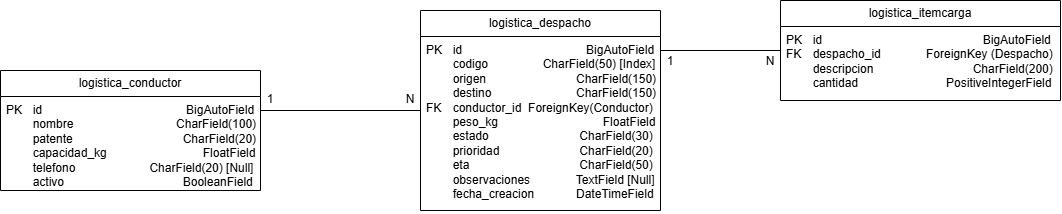

The diagram above was exported from draw.io. Its source (the exported page's mxGraphModel, read from the mxfile embedded in the PNG):
<mxGraphModel dx="1367" dy="694" grid="1" gridSize="10" guides="1" tooltips="1" connect="1" arrows="1" fold="1" page="1" pageScale="1" pageWidth="827" pageHeight="1169" math="0" shadow="0">
  <root>
    <mxCell id="0" />
    <mxCell id="1" parent="0" />
    <mxCell id="GBSvgBtx1zEnpgQQ2A5g-2" parent="1" style="swimlane;fontStyle=0;childLayout=stackLayout;horizontal=1;startSize=26;fillColor=none;horizontalStack=0;resizeParent=1;resizeParentMax=0;resizeLast=0;collapsible=1;marginBottom=0;whiteSpace=wrap;html=1;" value="logistica_despacho" vertex="1">
      <mxGeometry height="200" width="240" x="320" y="80" as="geometry" />
    </mxCell>
    <mxCell id="GBSvgBtx1zEnpgQQ2A5g-3" parent="GBSvgBtx1zEnpgQQ2A5g-2" style="text;strokeColor=none;fillColor=none;align=left;verticalAlign=top;spacingLeft=4;spacingRight=4;overflow=hidden;rotatable=0;points=[[0,0.5],[1,0.5]];portConstraint=eastwest;whiteSpace=wrap;html=1;" value="PK &lt;span style=&quot;white-space: pre;&quot;&gt;&#09;&lt;/span&gt;id&lt;span style=&quot;white-space: pre;&quot;&gt;&#09;&lt;span style=&quot;white-space: pre;&quot;&gt;&#09;&lt;/span&gt; &lt;/span&gt;&amp;nbsp; &amp;nbsp;&lt;span style=&quot;white-space: pre;&quot;&gt;&#09;&lt;/span&gt;&lt;span style=&quot;white-space: pre;&quot;&gt;&#09;&lt;/span&gt;&amp;nbsp;&lt;span style=&quot;white-space: pre;&quot;&gt;&#09;&lt;/span&gt;BigAutoField&lt;div&gt;&lt;span style=&quot;white-space: pre;&quot;&gt;&#09;&lt;/span&gt;codigo&lt;span style=&quot;white-space: pre;&quot;&gt;&#09;&lt;span style=&quot;white-space: pre;&quot;&gt;&#09;&lt;/span&gt; &lt;/span&gt;&amp;nbsp; CharField(50) [Index]&lt;br&gt;&lt;/div&gt;&lt;div&gt;&lt;span style=&quot;white-space: pre;&quot;&gt;&#09;&lt;/span&gt;origen&lt;span style=&quot;white-space: pre;&quot;&gt;&#09;&lt;span style=&quot;white-space: pre;&quot;&gt;&#09;&lt;/span&gt;&lt;span style=&quot;white-space: pre;&quot;&gt;&#09;&lt;/span&gt;     &lt;/span&gt;CharField(150)&lt;br&gt;&lt;/div&gt;&lt;div&gt;&lt;span style=&quot;white-space: pre;&quot;&gt;&#09;&lt;/span&gt;destino&lt;span style=&quot;white-space: pre;&quot;&gt;&#09;&lt;span style=&quot;white-space: pre;&quot;&gt;&#09;&lt;/span&gt;&lt;span style=&quot;white-space: pre;&quot;&gt;&#09;&lt;/span&gt;     &lt;/span&gt;CharField(150)&lt;br&gt;&lt;/div&gt;&lt;div&gt;FK&lt;span style=&quot;white-space: pre;&quot;&gt;&#09;&lt;/span&gt;conductor_id&amp;nbsp; ForeignKey(Conductor)&lt;/div&gt;&lt;div&gt;&lt;span style=&quot;white-space: pre;&quot;&gt;&#09;&lt;/span&gt;peso_kg&lt;span style=&quot;white-space: pre;&quot;&gt;&#09;&lt;span style=&quot;white-space: pre;&quot;&gt;&#09;&lt;/span&gt;&lt;span style=&quot;white-space: pre;&quot;&gt;&#09;&lt;/span&gt;&lt;span style=&quot;white-space: pre;&quot;&gt;&#09;&lt;/span&gt; &lt;/span&gt;&amp;nbsp; &amp;nbsp; FloatField&lt;br&gt;&lt;/div&gt;&lt;div&gt;&lt;span style=&quot;white-space: pre;&quot;&gt;&#09;&lt;/span&gt;estado&lt;span style=&quot;white-space: pre;&quot;&gt;&#09;&lt;span style=&quot;white-space: pre;&quot;&gt;&#09;&lt;/span&gt;&lt;span style=&quot;white-space: pre;&quot;&gt;&#09;&lt;/span&gt; &lt;/span&gt;&amp;nbsp; &amp;nbsp; &amp;nbsp;CharField(30)&lt;br&gt;&lt;/div&gt;&lt;div&gt;&lt;span style=&quot;white-space: pre;&quot;&gt;&#09;&lt;/span&gt;prioridad&lt;span style=&quot;white-space: pre;&quot;&gt;&#09;&lt;span style=&quot;white-space: pre;&quot;&gt;&#09;&lt;/span&gt;&lt;span style=&quot;white-space: pre;&quot;&gt;&#09;&lt;/span&gt; &lt;/span&gt;&amp;nbsp; &amp;nbsp; &amp;nbsp;CharField(20)&lt;br&gt;&lt;/div&gt;&lt;div&gt;&lt;span style=&quot;white-space: pre;&quot;&gt;&#09;&lt;/span&gt;eta&lt;span style=&quot;white-space: pre;&quot;&gt;&#09;&lt;span style=&quot;white-space: pre;&quot;&gt;&#09;&lt;/span&gt;&lt;span style=&quot;white-space: pre;&quot;&gt;&#09;&lt;/span&gt;&lt;span style=&quot;white-space: pre;&quot;&gt;&#09;&lt;/span&gt; &lt;/span&gt;&amp;nbsp; &amp;nbsp; &amp;nbsp;CharField(50)&lt;br&gt;&lt;/div&gt;&lt;div&gt;&lt;span style=&quot;white-space: pre;&quot;&gt;&#09;&lt;/span&gt;observaciones&lt;span style=&quot;white-space: pre;&quot;&gt;&#09;&lt;span style=&quot;white-space: pre;&quot;&gt;&#09;&lt;/span&gt;     &lt;/span&gt;TextField [Null]&lt;br&gt;&lt;/div&gt;&lt;div&gt;&lt;span style=&quot;white-space: pre;&quot;&gt;&#09;&lt;/span&gt;fecha_creacion&lt;span style=&quot;white-space: pre;&quot;&gt;&#09;&lt;/span&gt;&amp;nbsp; &amp;nbsp; &amp;nbsp;DateTimeField&lt;br&gt;&lt;/div&gt;" vertex="1">
      <mxGeometry height="174" width="240" y="26" as="geometry" />
    </mxCell>
    <mxCell id="GBSvgBtx1zEnpgQQ2A5g-9" parent="1" style="swimlane;fontStyle=0;childLayout=stackLayout;horizontal=1;startSize=26;fillColor=none;horizontalStack=0;resizeParent=1;resizeParentMax=0;resizeLast=0;collapsible=1;marginBottom=0;whiteSpace=wrap;html=1;" value="logistica_conductor" vertex="1">
      <mxGeometry height="120" width="260" x="-100" y="140" as="geometry" />
    </mxCell>
    <mxCell id="GBSvgBtx1zEnpgQQ2A5g-10" parent="GBSvgBtx1zEnpgQQ2A5g-9" style="text;strokeColor=none;fillColor=none;align=left;verticalAlign=top;spacingLeft=4;spacingRight=4;overflow=hidden;rotatable=0;points=[[0,0.5],[1,0.5]];portConstraint=eastwest;whiteSpace=wrap;html=1;" value="PK&lt;span style=&quot;white-space: pre;&quot;&gt;&#09;&lt;/span&gt;id&lt;span style=&quot;white-space: pre;&quot;&gt;&#09;&lt;span style=&quot;white-space: pre;&quot;&gt;&#09;&lt;/span&gt;&lt;span style=&quot;white-space: pre;&quot;&gt;&#09;&lt;/span&gt;&lt;span style=&quot;white-space: pre;&quot;&gt;&#09;&lt;/span&gt;&lt;span style=&quot;white-space: pre;&quot;&gt;&#09;&lt;/span&gt; &lt;/span&gt;&amp;nbsp; &amp;nbsp; &amp;nbsp;BigAutoField&lt;div&gt;&lt;span style=&quot;white-space: pre;&quot;&gt;&lt;span style=&quot;white-space: pre;&quot;&gt;&#09;&lt;/span&gt;nombre&lt;span style=&quot;white-space: pre;&quot;&gt;&#09;&lt;span style=&quot;white-space: pre;&quot;&gt;&#09;&lt;/span&gt;&lt;span style=&quot;white-space: pre;&quot;&gt;&#09;&lt;/span&gt;&lt;span style=&quot;white-space: pre;&quot;&gt;&#09;&lt;/span&gt;   &lt;/span&gt;CharField(100)&lt;/span&gt;&lt;/div&gt;&lt;div&gt;&lt;span style=&quot;white-space: pre;&quot;&gt;&lt;span style=&quot;white-space: pre;&quot;&gt;&#09;&lt;/span&gt;patente &lt;span style=&quot;white-space: pre;&quot;&gt;&#09;&lt;/span&gt;&lt;span style=&quot;white-space: pre;&quot;&gt;&#09;&lt;/span&gt;&lt;span style=&quot;white-space: pre;&quot;&gt;&#09;&lt;/span&gt;&lt;span style=&quot;white-space: pre;&quot;&gt;&#09;&lt;/span&gt;     CharField(20)&lt;/span&gt;&lt;/div&gt;&lt;div&gt;&lt;span style=&quot;white-space: pre;&quot;&gt;&lt;span style=&quot;white-space: pre;&quot;&gt;&#09;&lt;/span&gt;capacidad_kg&lt;span style=&quot;white-space: pre;&quot;&gt;&#09;&lt;span style=&quot;white-space: pre;&quot;&gt;&#09;&lt;/span&gt;&lt;span style=&quot;white-space: pre;&quot;&gt;&#09;&lt;/span&gt;&lt;span style=&quot;white-space: pre;&quot;&gt;&#09;&lt;/span&gt;   &lt;/span&gt;FloatField&lt;/span&gt;&lt;/div&gt;&lt;div&gt;&lt;span style=&quot;white-space: pre;&quot;&gt;&lt;span style=&quot;white-space: pre;&quot;&gt;&#09;&lt;/span&gt;telefono&lt;span style=&quot;white-space: pre;&quot;&gt;&#09;&lt;span style=&quot;white-space: pre;&quot;&gt;&#09;&lt;/span&gt;&lt;span style=&quot;white-space: pre;&quot;&gt;&#09;&lt;/span&gt;   &lt;/span&gt;CharField(20) [Null]&lt;/span&gt;&lt;/div&gt;&lt;div&gt;&lt;span style=&quot;white-space: pre;&quot;&gt;&lt;span style=&quot;white-space: pre;&quot;&gt;&#09;&lt;/span&gt;activo &lt;span style=&quot;white-space: pre;&quot;&gt;&#09;&lt;/span&gt;&lt;span style=&quot;white-space: pre;&quot;&gt;&#09;&lt;/span&gt;&lt;span style=&quot;white-space: pre;&quot;&gt;&#09;&lt;/span&gt;&lt;span style=&quot;white-space: pre;&quot;&gt;&#09;&lt;/span&gt;     BooleanField&#09;&lt;/span&gt;&lt;/div&gt;" vertex="1">
      <mxGeometry height="94" width="260" y="26" as="geometry" />
    </mxCell>
    <mxCell id="GBSvgBtx1zEnpgQQ2A5g-13" parent="1" style="line;strokeWidth=1;fillColor=none;align=left;verticalAlign=middle;spacingTop=-1;spacingLeft=3;spacingRight=3;rotatable=0;labelPosition=right;points=[];portConstraint=eastwest;strokeColor=inherit;" value="" vertex="1">
      <mxGeometry height="8" width="160" x="160" y="176" as="geometry" />
    </mxCell>
    <mxCell id="GBSvgBtx1zEnpgQQ2A5g-14" parent="1" style="text;html=1;whiteSpace=wrap;strokeColor=none;fillColor=none;align=center;verticalAlign=middle;rounded=0;" value="1" vertex="1">
      <mxGeometry height="30" width="60" x="140" y="154" as="geometry" />
    </mxCell>
    <mxCell id="GBSvgBtx1zEnpgQQ2A5g-15" parent="1" style="text;html=1;whiteSpace=wrap;strokeColor=none;fillColor=none;align=center;verticalAlign=middle;rounded=0;" value="&lt;blockquote style=&quot;margin: 0 0 0 40px; border: none; padding: 0px;&quot;&gt;N&lt;/blockquote&gt;" vertex="1">
      <mxGeometry height="30" width="60" x="260" y="154" as="geometry" />
    </mxCell>
    <mxCell id="GBSvgBtx1zEnpgQQ2A5g-16" parent="1" style="swimlane;fontStyle=0;childLayout=stackLayout;horizontal=1;startSize=26;fillColor=none;horizontalStack=0;resizeParent=1;resizeParentMax=0;resizeLast=0;collapsible=1;marginBottom=0;whiteSpace=wrap;html=1;" value="logistica_itemcarga" vertex="1">
      <mxGeometry height="100" width="280" x="680" y="70" as="geometry" />
    </mxCell>
    <mxCell id="GBSvgBtx1zEnpgQQ2A5g-17" parent="GBSvgBtx1zEnpgQQ2A5g-16" style="text;strokeColor=none;fillColor=none;align=left;verticalAlign=top;spacingLeft=4;spacingRight=4;overflow=hidden;rotatable=0;points=[[0,0.5],[1,0.5]];portConstraint=eastwest;whiteSpace=wrap;html=1;" value="PK&lt;span style=&quot;white-space: pre;&quot;&gt;&#09;&lt;/span&gt;id&lt;span style=&quot;white-space: pre;&quot;&gt;&#09;&lt;span style=&quot;white-space: pre;&quot;&gt;&#09;&lt;/span&gt;&lt;span style=&quot;white-space: pre;&quot;&gt;&#09;&lt;/span&gt;&lt;span style=&quot;white-space: pre;&quot;&gt;&#09;&lt;/span&gt;&lt;span style=&quot;white-space: pre;&quot;&gt;&#09;&lt;/span&gt;&lt;span style=&quot;white-space: pre;&quot;&gt;&#09;&lt;/span&gt;   &lt;/span&gt;BigAutoField&lt;div&gt;FK&lt;span style=&quot;white-space: pre;&quot;&gt;&#09;&lt;/span&gt;despacho_id&lt;span style=&quot;white-space: pre;&quot;&gt;&#09;&lt;span style=&quot;white-space: pre;&quot;&gt;&#09;&lt;/span&gt; &lt;/span&gt;&amp;nbsp;ForeignKey (Despacho)&lt;/div&gt;&lt;div&gt;&lt;span style=&quot;white-space: pre;&quot;&gt;&#09;&lt;/span&gt;descripcion&lt;span style=&quot;white-space: pre;&quot;&gt;&#09;&lt;span style=&quot;white-space: pre;&quot;&gt;&#09;&lt;/span&gt;&lt;span style=&quot;white-space: pre;&quot;&gt;&#09;&lt;/span&gt;&lt;span style=&quot;white-space: pre;&quot;&gt;&#09;&lt;/span&gt;&lt;/span&gt;CharField(200)&lt;br&gt;&lt;/div&gt;&lt;div&gt;&lt;span style=&quot;white-space: pre;&quot;&gt;&#09;&lt;/span&gt;cantidad&lt;span style=&quot;white-space: pre;&quot;&gt;&#09;&lt;span style=&quot;white-space: pre;&quot;&gt;&#09;&lt;/span&gt;&lt;span style=&quot;white-space: pre;&quot;&gt;&#09;&lt;/span&gt;&lt;span style=&quot;white-space: pre;&quot;&gt;&#09;&lt;/span&gt;&lt;/span&gt;PositiveIntegerField&lt;br&gt;&lt;/div&gt;" vertex="1">
      <mxGeometry height="74" width="280" y="26" as="geometry" />
    </mxCell>
    <mxCell id="GBSvgBtx1zEnpgQQ2A5g-20" parent="1" style="line;strokeWidth=1;fillColor=none;align=left;verticalAlign=middle;spacingTop=-1;spacingLeft=3;spacingRight=3;rotatable=0;labelPosition=right;points=[];portConstraint=eastwest;strokeColor=inherit;" value="" vertex="1">
      <mxGeometry height="8" width="120" x="560" y="116" as="geometry" />
    </mxCell>
    <mxCell id="GBSvgBtx1zEnpgQQ2A5g-21" parent="1" style="text;html=1;whiteSpace=wrap;strokeColor=none;fillColor=none;align=center;verticalAlign=middle;rounded=0;" value="1" vertex="1">
      <mxGeometry height="30" width="60" x="540" y="116" as="geometry" />
    </mxCell>
    <mxCell id="GBSvgBtx1zEnpgQQ2A5g-22" parent="1" style="text;html=1;whiteSpace=wrap;strokeColor=none;fillColor=none;align=center;verticalAlign=middle;rounded=0;" value="N" vertex="1">
      <mxGeometry height="30" width="60" x="640" y="116" as="geometry" />
    </mxCell>
  </root>
</mxGraphModel>